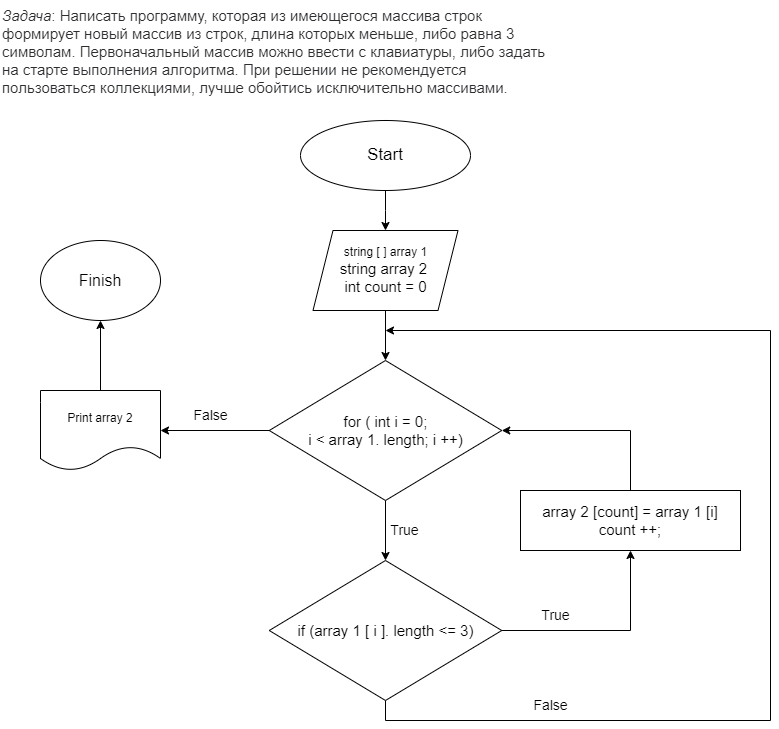

The diagram above was exported from draw.io. Its source (the exported page's mxGraphModel, read from the mxfile embedded in the PNG):
<mxGraphModel dx="832" dy="479" grid="1" gridSize="10" guides="1" tooltips="1" connect="1" arrows="1" fold="1" page="1" pageScale="1" pageWidth="827" pageHeight="1169" math="0" shadow="0">
  <root>
    <mxCell id="0" />
    <mxCell id="1" parent="0" />
    <mxCell id="lJOenSKRncPUuoYpWfEL-1" value="&lt;em style=&quot;box-sizing: border-box; color: rgb(44, 45, 48); font-family: Onest, Roboto, &amp;quot;San Francisco&amp;quot;, &amp;quot;Helvetica Neue&amp;quot;, Helvetica, Arial; font-size: 15px; font-variant-ligatures: normal; font-variant-caps: normal; font-weight: 400; letter-spacing: normal; orphans: 2; text-align: start; text-indent: 0px; text-transform: none; widows: 2; word-spacing: 0px; -webkit-text-stroke-width: 0px; background-color: rgb(255, 255, 255); text-decoration-thickness: initial; text-decoration-style: initial; text-decoration-color: initial;&quot;&gt;Задача&lt;/em&gt;&lt;span style=&quot;color: rgb(44, 45, 48); font-family: Onest, Roboto, &amp;quot;San Francisco&amp;quot;, &amp;quot;Helvetica Neue&amp;quot;, Helvetica, Arial; font-size: 15px; font-style: normal; font-variant-ligatures: normal; font-variant-caps: normal; font-weight: 400; letter-spacing: normal; orphans: 2; text-align: start; text-indent: 0px; text-transform: none; widows: 2; word-spacing: 0px; -webkit-text-stroke-width: 0px; background-color: rgb(255, 255, 255); text-decoration-thickness: initial; text-decoration-style: initial; text-decoration-color: initial; float: none; display: inline !important;&quot;&gt;: Написать программу, которая из имеющегося массива строк формирует новый массив из строк, длина которых меньше, либо равна 3 символам. Первоначальный массив можно ввести с клавиатуры, либо задать на старте выполнения алгоритма. При решении не рекомендуется пользоваться коллекциями, лучше обойтись исключительно массивами.&lt;/span&gt;" style="text;whiteSpace=wrap;html=1;" parent="1" vertex="1">
      <mxGeometry x="10" y="40" width="560" height="110" as="geometry" />
    </mxCell>
    <mxCell id="lJOenSKRncPUuoYpWfEL-4" style="edgeStyle=orthogonalEdgeStyle;rounded=0;orthogonalLoop=1;jettySize=auto;html=1;exitX=0.5;exitY=1;exitDx=0;exitDy=0;entryX=0.5;entryY=0;entryDx=0;entryDy=0;" parent="1" source="lJOenSKRncPUuoYpWfEL-2" edge="1">
      <mxGeometry relative="1" as="geometry">
        <mxPoint x="395" y="270" as="targetPoint" />
      </mxGeometry>
    </mxCell>
    <mxCell id="lJOenSKRncPUuoYpWfEL-2" value="&lt;font style=&quot;font-size: 17px;&quot;&gt;Start&lt;/font&gt;" style="ellipse;whiteSpace=wrap;html=1;" parent="1" vertex="1">
      <mxGeometry x="310" y="160" width="170" height="70" as="geometry" />
    </mxCell>
    <mxCell id="lJOenSKRncPUuoYpWfEL-8" style="edgeStyle=orthogonalEdgeStyle;rounded=0;orthogonalLoop=1;jettySize=auto;html=1;exitX=0.5;exitY=1;exitDx=0;exitDy=0;entryX=0.5;entryY=0;entryDx=0;entryDy=0;" parent="1" source="lJOenSKRncPUuoYpWfEL-5" target="lJOenSKRncPUuoYpWfEL-7" edge="1">
      <mxGeometry relative="1" as="geometry" />
    </mxCell>
    <mxCell id="lJOenSKRncPUuoYpWfEL-5" value="string [ ] array 1&lt;br style=&quot;border-color: var(--border-color); font-size: 15px;&quot;&gt;&lt;span style=&quot;font-size: 15px;&quot;&gt;string array 2&amp;nbsp;&lt;/span&gt;&lt;br style=&quot;border-color: var(--border-color); font-size: 15px;&quot;&gt;&lt;span style=&quot;font-size: 15px;&quot;&gt;int count = 0&lt;/span&gt;" style="shape=parallelogram;perimeter=parallelogramPerimeter;whiteSpace=wrap;html=1;fixedSize=1;" parent="1" vertex="1">
      <mxGeometry x="322.5" y="270" width="145" height="80" as="geometry" />
    </mxCell>
    <mxCell id="lJOenSKRncPUuoYpWfEL-11" style="edgeStyle=orthogonalEdgeStyle;rounded=0;orthogonalLoop=1;jettySize=auto;html=1;exitX=0.5;exitY=1;exitDx=0;exitDy=0;entryX=0.5;entryY=0;entryDx=0;entryDy=0;" parent="1" source="lJOenSKRncPUuoYpWfEL-7" target="lJOenSKRncPUuoYpWfEL-10" edge="1">
      <mxGeometry relative="1" as="geometry" />
    </mxCell>
    <mxCell id="lJOenSKRncPUuoYpWfEL-17" style="edgeStyle=orthogonalEdgeStyle;rounded=0;orthogonalLoop=1;jettySize=auto;html=1;exitX=0;exitY=0.5;exitDx=0;exitDy=0;entryX=1;entryY=0.5;entryDx=0;entryDy=0;" parent="1" source="lJOenSKRncPUuoYpWfEL-7" target="lJOenSKRncPUuoYpWfEL-12" edge="1">
      <mxGeometry relative="1" as="geometry" />
    </mxCell>
    <mxCell id="lJOenSKRncPUuoYpWfEL-7" value="&lt;font style=&quot;font-size: 15px;&quot;&gt;for ( int i = 0; &lt;br&gt;i &amp;lt; array 1. length; i ++)&lt;/font&gt;" style="rhombus;whiteSpace=wrap;html=1;" parent="1" vertex="1">
      <mxGeometry x="278.75" y="400" width="232.5" height="140" as="geometry" />
    </mxCell>
    <mxCell id="lJOenSKRncPUuoYpWfEL-24" style="edgeStyle=orthogonalEdgeStyle;rounded=0;orthogonalLoop=1;jettySize=auto;html=1;exitX=1;exitY=0.5;exitDx=0;exitDy=0;entryX=0.5;entryY=1;entryDx=0;entryDy=0;" parent="1" source="lJOenSKRncPUuoYpWfEL-10" target="lJOenSKRncPUuoYpWfEL-18" edge="1">
      <mxGeometry relative="1" as="geometry" />
    </mxCell>
    <mxCell id="lJOenSKRncPUuoYpWfEL-27" style="edgeStyle=orthogonalEdgeStyle;rounded=0;orthogonalLoop=1;jettySize=auto;html=1;exitX=0.5;exitY=1;exitDx=0;exitDy=0;" parent="1" source="lJOenSKRncPUuoYpWfEL-10" edge="1">
      <mxGeometry relative="1" as="geometry">
        <mxPoint x="395" y="370" as="targetPoint" />
        <Array as="points">
          <mxPoint x="395" y="760" />
          <mxPoint x="780" y="760" />
          <mxPoint x="780" y="370" />
          <mxPoint x="395" y="370" />
        </Array>
      </mxGeometry>
    </mxCell>
    <mxCell id="lJOenSKRncPUuoYpWfEL-10" value="&lt;span style=&quot;font-size: 15px;&quot;&gt;if (array 1 [ i ]. length &amp;lt;= 3)&lt;/span&gt;" style="rhombus;whiteSpace=wrap;html=1;" parent="1" vertex="1">
      <mxGeometry x="278.75" y="600" width="232.5" height="140" as="geometry" />
    </mxCell>
    <mxCell id="lJOenSKRncPUuoYpWfEL-23" style="edgeStyle=orthogonalEdgeStyle;rounded=0;orthogonalLoop=1;jettySize=auto;html=1;exitX=0.5;exitY=0;exitDx=0;exitDy=0;entryX=0.5;entryY=1;entryDx=0;entryDy=0;" parent="1" source="lJOenSKRncPUuoYpWfEL-12" target="lJOenSKRncPUuoYpWfEL-22" edge="1">
      <mxGeometry relative="1" as="geometry" />
    </mxCell>
    <mxCell id="lJOenSKRncPUuoYpWfEL-12" value="Print array 2" style="shape=document;whiteSpace=wrap;html=1;boundedLbl=1;" parent="1" vertex="1">
      <mxGeometry x="50" y="430" width="120" height="80" as="geometry" />
    </mxCell>
    <mxCell id="lJOenSKRncPUuoYpWfEL-15" value="&lt;font style=&quot;font-size: 14px;&quot;&gt;True&lt;/font&gt;" style="text;html=1;align=center;verticalAlign=middle;resizable=0;points=[];autosize=1;strokeColor=none;fillColor=none;" parent="1" vertex="1">
      <mxGeometry x="389" y="555" width="50" height="30" as="geometry" />
    </mxCell>
    <mxCell id="lJOenSKRncPUuoYpWfEL-25" style="edgeStyle=orthogonalEdgeStyle;rounded=0;orthogonalLoop=1;jettySize=auto;html=1;exitX=0.5;exitY=0;exitDx=0;exitDy=0;entryX=1;entryY=0.5;entryDx=0;entryDy=0;" parent="1" source="lJOenSKRncPUuoYpWfEL-18" target="lJOenSKRncPUuoYpWfEL-7" edge="1">
      <mxGeometry relative="1" as="geometry" />
    </mxCell>
    <mxCell id="lJOenSKRncPUuoYpWfEL-18" value="&lt;font style=&quot;font-size: 15px;&quot;&gt;array 2 [count] = array 1 [i]&lt;br&gt;count ++;&lt;/font&gt;" style="rounded=0;whiteSpace=wrap;html=1;" parent="1" vertex="1">
      <mxGeometry x="530" y="530" width="220" height="60" as="geometry" />
    </mxCell>
    <mxCell id="lJOenSKRncPUuoYpWfEL-20" value="&lt;font style=&quot;font-size: 14px;&quot;&gt;True&lt;/font&gt;" style="text;html=1;align=center;verticalAlign=middle;resizable=0;points=[];autosize=1;strokeColor=none;fillColor=none;" parent="1" vertex="1">
      <mxGeometry x="540" y="640" width="50" height="30" as="geometry" />
    </mxCell>
    <mxCell id="lJOenSKRncPUuoYpWfEL-22" value="&lt;font style=&quot;font-size: 16px;&quot;&gt;Finish&lt;/font&gt;" style="ellipse;whiteSpace=wrap;html=1;" parent="1" vertex="1">
      <mxGeometry x="50" y="280" width="120" height="80" as="geometry" />
    </mxCell>
    <mxCell id="lJOenSKRncPUuoYpWfEL-28" value="&lt;font style=&quot;font-size: 14px;&quot;&gt;False&lt;/font&gt;" style="text;html=1;align=center;verticalAlign=middle;resizable=0;points=[];autosize=1;strokeColor=none;fillColor=none;" parent="1" vertex="1">
      <mxGeometry x="530" y="730" width="60" height="30" as="geometry" />
    </mxCell>
    <mxCell id="lJOenSKRncPUuoYpWfEL-29" value="&lt;font style=&quot;font-size: 14px;&quot;&gt;False&lt;/font&gt;" style="text;html=1;align=center;verticalAlign=middle;resizable=0;points=[];autosize=1;strokeColor=none;fillColor=none;" parent="1" vertex="1">
      <mxGeometry x="190" y="440" width="60" height="30" as="geometry" />
    </mxCell>
  </root>
</mxGraphModel>